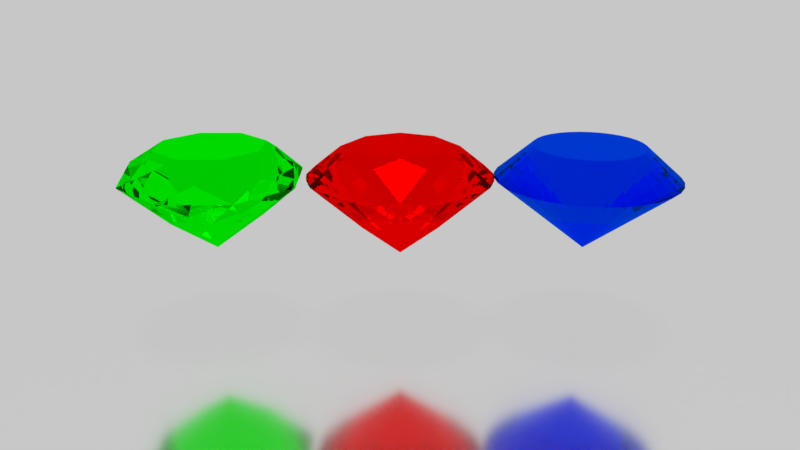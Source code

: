 # Source: 3Diamonds.blend  (saved by Blender 2.78.0; exported with 4.5.12 LTS)
import bpy
from mathutils import Matrix  # noqa: F401  (used for matrix-valued properties, if any)

bpy.ops.wm.read_factory_settings(use_empty=True)
scene = bpy.context.scene
scene.name = 'Scene'

# ---- collections
col_collection_1 = bpy.data.collections.new('Collection 1'); scene.collection.children.link(col_collection_1)

# ---- materials (node trees are filled in below, after node groups)
mat_material_004 = bpy.data.materials.new('Material.004')
mat_material_004.alpha_threshold = 0.0
mat_material_004.roughness = 0.5
mat_material_003 = bpy.data.materials.new('Material.003')
mat_material_003.alpha_threshold = 0.0
mat_material_003.roughness = 0.5
mat_material_001 = bpy.data.materials.new('Material.001')
mat_material_001.alpha_threshold = 0.0
mat_material_001.roughness = 0.5
mat_material_002 = bpy.data.materials.new('Material.002')
mat_material_002.alpha_threshold = 0.0
mat_material_002.roughness = 0.5

# ---- material node trees
mat_material_004.use_nodes = True; mat_material_004.node_tree.nodes.clear()
_N = mat_material_004.node_tree.nodes; _L = mat_material_004.node_tree.links
n0 = _N.new('ShaderNodeOutputMaterial'); n0.name = 'Material Output'; n0.location = (300, 300)
n1 = _N.new('ShaderNodeBsdfAnisotropic'); n1.name = 'Glossy BSDF'; n1.location = (10, 300)
n1.distribution = 'GGX'
n1.inputs[1].default_value = 0.1414
_L.new(n1.outputs[0], n0.inputs[0])
n0.is_active_output = True
mat_material_003.use_nodes = True; mat_material_003.node_tree.nodes.clear()
_N = mat_material_003.node_tree.nodes; _L = mat_material_003.node_tree.links
n0 = _N.new('ShaderNodeOutputMaterial'); n0.name = 'Material Output'; n0.location = (300, 300)
n1 = _N.new('ShaderNodeBsdfGlass'); n1.name = 'Glass BSDF'; n1.location = (10, 300)
n1.distribution = 'BECKMANN'
n1.inputs[0].default_value = (0.0, 0.1589, 1.0, 1.0)
n1.inputs[2].default_value = 1.45
_L.new(n1.outputs[0], n0.inputs[0])
n0.is_active_output = True
mat_material_001.use_nodes = True; mat_material_001.node_tree.nodes.clear()
_N = mat_material_001.node_tree.nodes; _L = mat_material_001.node_tree.links
n0 = _N.new('ShaderNodeOutputMaterial'); n0.name = 'Material Output'; n0.location = (300, 300)
n1 = _N.new('ShaderNodeBsdfGlass'); n1.name = 'Glass BSDF'; n1.location = (10, 300)
n1.distribution = 'BECKMANN'
n1.inputs[0].default_value = (1.0, 0.0, 0.0, 1.0)
n1.inputs[2].default_value = 1.45
_L.new(n1.outputs[0], n0.inputs[0])
n0.is_active_output = True
mat_material_002.use_nodes = True; mat_material_002.node_tree.nodes.clear()
_N = mat_material_002.node_tree.nodes; _L = mat_material_002.node_tree.links
n0 = _N.new('ShaderNodeOutputMaterial'); n0.name = 'Material Output'; n0.location = (300, 300)
n1 = _N.new('ShaderNodeBsdfGlass'); n1.name = 'Glass BSDF'; n1.location = (10, 300)
n1.distribution = 'BECKMANN'
n1.inputs[0].default_value = (0.0, 1.0, 0.0, 1.0)
n1.inputs[2].default_value = 1.45
_L.new(n1.outputs[0], n0.inputs[0])
n0.is_active_output = True

# ---- world
world_world = bpy.data.worlds.new('World'); scene.world = world_world
world_world.color = (0.6982, 0.6982, 0.6982)
world_world.use_sun_shadow = False
world_world.sun_shadow_jitter_overblur = 0.0
world_world.cycles.sampling_method = 'MANUAL'

# ---- cameras
cam_camera_001 = bpy.data.cameras.new('Camera.001')
cam_camera_001.clip_end = 100.0
cam_camera_001.lens = 35.0
cam_camera_001.sensor_width = 32.0
cam_camera_001.sensor_height = 18.0
cam_camera_001.display_size = 2.0
cam_camera_001.dof.focus_distance = 0.0

# ---- lights
light_sun = bpy.data.lights.new('Sun', 'SUN')
light_sun.transmission_factor = 0.0
light_sun.angle = 0.1993
light_sun.energy = 20.0
light_sun.shadow_buffer_clip_start = 0.5
light_sun.shadow_soft_size = 0.1
light_sun.shadow_cascade_max_distance = 1000.0

# ---- meshes
me_plane = bpy.data.meshes.new('Plane')
me_plane.from_pydata([(-1.0, -1.0, 0.0), (1.0, -1.0, 0.0), (-1.0, 1.0, 0.0), (1.0, 1.0, 0.0)], [], [(0, 1, 3, 2)])
me_plane.materials.append(mat_material_004)
me_plane.use_remesh_preserve_volume = False
me_plane.use_remesh_preserve_attributes = False
me_plane.use_mirror_vertex_groups = False
me_plane.update()
me_diamond = bpy.data.meshes.new('Diamond')
me_diamond.from_pydata([(0.0, 0.0, 0.35), (0.0, 0.0, -0.8), (0.6, 0.0, 0.35), (1.0, 0.0, 0.0), (0.5885, -0.1171, 0.35), (0.9808, -0.1951, 0.0), (0.5543, -0.2296, 0.35), (0.9239, -0.3827, 0.0), (0.4989, -0.3333, 0.35), (0.8315, -0.5556, 0.0), (0.4243, -0.4243, 0.35), (0.7071, -0.7071, 0.0), (0.3333, -0.4989, 0.35), (0.5556, -0.8315, 0.0), (0.2296, -0.5543, 0.35), (0.3827, -0.9239, 0.0), (0.1171, -0.5885, 0.35), (0.1951, -0.9808, 0.0), (2.98e-08, -0.6, 0.35), (8.941e-08, -1.0, 0.0), (-0.1171, -0.5885, 0.35), (-0.1951, -0.9808, 0.0), (-0.2296, -0.5543, 0.35), (-0.3827, -0.9239, 0.0), (-0.3333, -0.4989, 0.35), (-0.5556, -0.8315, 0.0), (-0.4243, -0.4243, 0.35), (-0.7071, -0.7071, 0.0), (-0.4989, -0.3333, 0.35), (-0.8315, -0.5556, 0.0), (-0.5543, -0.2296, 0.35), (-0.9239, -0.3827, 0.0), (-0.5885, -0.1171, 0.35), (-0.9808, -0.1951, 0.0), (-0.6, -5.245e-08, 0.35), (-1.0, -8.742e-08, 0.0), (-0.5885, 0.1171, 0.35), (-0.9808, 0.1951, 0.0), (-0.5543, 0.2296, 0.35), (-0.9239, 0.3827, 0.0), (-0.4989, 0.3333, 0.35), (-0.8315, 0.5556, 0.0), (-0.4243, 0.4243, 0.35), (-0.7071, 0.7071, 0.0), (-0.3333, 0.4989, 0.35), (-0.5556, 0.8315, 0.0), (-0.2296, 0.5543, 0.35), (-0.3827, 0.9239, 0.0), (-0.1171, 0.5885, 0.35), (-0.1951, 0.9808, 0.0), (2.98e-08, 0.6, 0.35), (8.941e-08, 1.0, 0.0), (0.1171, 0.5885, 0.35), (0.1951, 0.9808, 0.0), (0.2296, 0.5543, 0.35), (0.3827, 0.9239, 0.0), (0.3333, 0.4989, 0.35), (0.5556, 0.8315, 0.0), (0.4243, 0.4243, 0.35), (0.7071, 0.7071, 0.0), (0.4989, 0.3333, 0.35), (0.8315, 0.5556, 0.0), (0.5543, 0.2296, 0.35), (0.9239, 0.3827, 0.0), (0.5885, 0.1171, 0.35), (0.9808, 0.1951, 0.0)], [], [(3, 1, 65), (1, 3, 5), (1, 5, 7), (1, 7, 9), (1, 9, 11), (1, 11, 13), (1, 13, 15), (1, 15, 17), (1, 17, 19), (1, 19, 21), (1, 21, 23), (1, 23, 25), (1, 25, 27), (1, 27, 29), (1, 29, 31), (1, 31, 33), (1, 33, 35), (1, 35, 37), (1, 37, 39), (1, 39, 41), (1, 41, 43), (1, 43, 45), (1, 45, 47), (1, 47, 49), (1, 49, 51), (1, 51, 53), (1, 53, 55), (1, 55, 57), (1, 57, 59), (1, 59, 61), (1, 61, 63), (1, 63, 65), (2, 3, 65, 64), (3, 2, 4, 5), (5, 4, 6, 7), (7, 6, 8, 9), (9, 8, 10, 11), (11, 10, 12, 13), (13, 12, 14, 15), (15, 14, 16, 17), (17, 16, 18, 19), (19, 18, 20, 21), (21, 20, 22, 23), (23, 22, 24, 25), (25, 24, 26, 27), (27, 26, 28, 29), (29, 28, 30, 31), (31, 30, 32, 33), (33, 32, 34, 35), (35, 34, 36, 37), (37, 36, 38, 39), (39, 38, 40, 41), (41, 40, 42, 43), (43, 42, 44, 45), (45, 44, 46, 47), (47, 46, 48, 49), (49, 48, 50, 51), (51, 50, 52, 53), (53, 52, 54, 55), (55, 54, 56, 57), (57, 56, 58, 59), (59, 58, 60, 61), (61, 60, 62, 63), (63, 62, 64, 65), (0, 2, 64), (2, 0, 4), (4, 0, 6), (6, 0, 8), (8, 0, 10), (10, 0, 12), (12, 0, 14), (14, 0, 16), (16, 0, 18), (18, 0, 20), (20, 0, 22), (22, 0, 24), (24, 0, 26), (26, 0, 28), (28, 0, 30), (30, 0, 32), (32, 0, 34), (34, 0, 36), (36, 0, 38), (38, 0, 40), (40, 0, 42), (42, 0, 44), (44, 0, 46), (46, 0, 48), (48, 0, 50), (50, 0, 52), (52, 0, 54), (54, 0, 56), (56, 0, 58), (58, 0, 60), (60, 0, 62), (62, 0, 64)])
me_diamond.materials.append(mat_material_003)
me_diamond.use_remesh_preserve_volume = False
me_diamond.use_remesh_preserve_attributes = False
me_diamond.use_mirror_vertex_groups = False
me_diamond.update()
me_dmesh = bpy.data.meshes.new('dmesh')
me_dmesh.from_pydata([(1.0, 0.0, 0.0), (0.9239, 0.3827, 0.0), (0.7071, 0.7071, 0.0), (0.3827, 0.9239, 0.0), (-4.371e-08, 1.0, 0.0), (-0.3827, 0.9239, 0.0), (-0.7071, 0.7071, 0.0), (-0.9239, 0.3827, 0.0), (-1.0, -8.742e-08, 0.0), (-0.9239, -0.3827, 0.0), (-0.7071, -0.7071, 0.0), (-0.3827, -0.9239, 0.0), (1.192e-08, -1.0, 0.0), (0.3827, -0.9239, 0.0), (0.7071, -0.7071, 0.0), (0.9239, -0.3827, 0.0), (1.0, 0.0, 0.034), (0.9239, 0.3827, 0.034), (0.7071, 0.7071, 0.034), (0.3827, 0.9239, 0.034), (-4.371e-08, 1.0, 0.034), (-0.3827, 0.9239, 0.034), (-0.7071, 0.7071, 0.034), (-0.9239, 0.3827, 0.034), (-1.0, -8.742e-08, 0.034), (-0.9239, -0.3827, 0.034), (-0.7071, -0.7071, 0.034), (-0.3827, -0.9239, 0.034), (1.192e-08, -1.0, 0.034), (0.3827, -0.9239, 0.034), (0.7071, -0.7071, 0.034), (0.9239, -0.3827, 0.034), (0.9808, 0.1951, 0.01787), (0.8315, 0.5556, 0.01787), (0.5556, 0.8315, 0.01787), (0.1951, 0.9808, 0.01787), (-0.1951, 0.9808, 0.01787), (-0.5556, 0.8315, 0.01787), (-0.8315, 0.5556, 0.01787), (-0.9808, 0.1951, 0.01787), (-0.9808, -0.1951, 0.01787), (-0.8315, -0.5556, 0.01787), (-0.5556, -0.8315, 0.01787), (-0.1951, -0.9808, 0.01787), (0.1951, -0.9808, 0.01787), (0.5556, -0.8315, 0.01787), (0.8315, -0.5556, 0.01787), (0.9808, -0.1951, 0.01787), (0.9808, 0.1951, 0.01809), (0.8315, 0.5556, 0.01809), (0.5556, 0.8315, 0.01809), (0.1951, 0.9808, 0.01809), (-0.1951, 0.9808, 0.01809), (-0.5556, 0.8315, 0.01809), (-0.8315, 0.5556, 0.01809), (-0.9808, 0.1951, 0.01809), (-0.9808, -0.1951, 0.01809), (-0.8315, -0.5556, 0.01809), (-0.5556, -0.8315, 0.01809), (-0.1951, -0.9808, 0.01809), (0.1951, -0.9808, 0.01809), (0.5556, -0.8315, 0.01809), (0.8315, -0.5556, 0.01809), (0.9808, -0.1951, 0.01809), (0.9952, 0.09802, 0.01346), (0.9569, 0.2903, 0.01346), (0.8819, 0.4714, 0.01346), (0.773, 0.6344, 0.01346), (0.6344, 0.773, 0.01346), (0.4714, 0.8819, 0.01346), (0.2903, 0.9569, 0.01346), (0.09802, 0.9952, 0.01346), (-0.09802, 0.9952, 0.01346), (-0.2903, 0.9569, 0.01346), (-0.4714, 0.8819, 0.01346), (-0.6344, 0.773, 0.01346), (-0.773, 0.6344, 0.01346), (-0.8819, 0.4714, 0.01346), (-0.9569, 0.2903, 0.01346), (-0.9952, 0.09802, 0.01346), (-0.9952, -0.09802, 0.01346), (-0.9569, -0.2903, 0.01346), (-0.8819, -0.4714, 0.01346), (-0.773, -0.6344, 0.01346), (-0.6344, -0.773, 0.01346), (-0.4714, -0.8819, 0.01346), (-0.2903, -0.9569, 0.01346), (-0.09802, -0.9952, 0.01346), (0.09802, -0.9952, 0.01346), (0.2903, -0.9569, 0.01346), (0.4714, -0.8819, 0.01346), (0.6344, -0.773, 0.01346), (0.773, -0.6344, 0.01346), (0.8819, -0.4714, 0.01346), (0.9569, -0.2903, 0.01346), (0.9952, -0.09802, 0.01346), (0.9952, 0.09802, 0.02202), (0.9569, 0.2903, 0.02202), (0.8819, 0.4714, 0.02202), (0.773, 0.6344, 0.02202), (0.6344, 0.773, 0.02202), (0.4714, 0.8819, 0.02202), (0.2903, 0.9569, 0.02202), (0.09802, 0.9952, 0.02202), (-0.09802, 0.9952, 0.02202), (-0.2903, 0.9569, 0.02202), (-0.4714, 0.8819, 0.02202), (-0.6344, 0.773, 0.02202), (-0.773, 0.6344, 0.02202), (-0.8819, 0.4714, 0.02202), (-0.9569, 0.2903, 0.02202), (-0.9952, 0.09802, 0.02202), (-0.9952, -0.09802, 0.02202), (-0.9569, -0.2903, 0.02202), (-0.8819, -0.4714, 0.02202), (-0.773, -0.6344, 0.02202), (-0.6344, -0.773, 0.02202), (-0.4714, -0.8819, 0.02202), (-0.2903, -0.9569, 0.02202), (-0.09802, -0.9952, 0.02202), (0.09802, -0.9952, 0.02202), (0.2903, -0.9569, 0.02202), (0.4714, -0.8819, 0.02202), (0.6344, -0.773, 0.02202), (0.773, -0.6344, 0.02202), (0.8819, -0.4714, 0.02202), (0.9569, -0.2903, 0.02202), (0.9952, -0.09802, 0.02202), (0.6475, 0.2682, 0.277), (0.2682, 0.6475, 0.277), (-0.2682, 0.6475, 0.277), (-0.6475, 0.2682, 0.277), (-0.6475, -0.2682, 0.277), (-0.2682, -0.6475, 0.277), (0.2682, -0.6475, 0.277), (0.6475, -0.2682, 0.277), (0.53, 0.0, 0.358), (0.3748, 0.3748, 0.358), (-2.317e-08, 0.53, 0.358), (-0.3748, 0.3748, 0.358), (-0.53, -4.633e-08, 0.358), (-0.3748, -0.3748, 0.358), (6.32e-09, -0.53, 0.358), (0.3748, -0.3748, 0.358), (0.4, 0.1657, -0.5172), (0.1657, 0.4, -0.5172), (-0.1657, 0.4, -0.5172), (-0.4, 0.1657, -0.5172), (-0.4, -0.1657, -0.5172), (-0.1657, -0.4, -0.5172), (0.1657, -0.4, -0.5172), (0.4, -0.1657, -0.5172), (0.0, 0.0, -0.862)], [], [(0, 64, 96, 16), (0, 16, 127, 95), (1, 66, 98, 17), (1, 17, 97, 65), (2, 68, 100, 18), (2, 18, 99, 67), (3, 70, 102, 19), (3, 19, 101, 69), (4, 72, 104, 20), (4, 20, 103, 71), (5, 74, 106, 21), (5, 21, 105, 73), (6, 76, 108, 22), (6, 22, 107, 75), (7, 78, 110, 23), (7, 23, 109, 77), (8, 80, 112, 24), (8, 24, 111, 79), (9, 82, 114, 25), (9, 25, 113, 81), (10, 84, 116, 26), (10, 26, 115, 83), (11, 86, 118, 27), (11, 27, 117, 85), (12, 88, 120, 28), (12, 28, 119, 87), (13, 90, 122, 29), (13, 29, 121, 89), (14, 92, 124, 30), (14, 30, 123, 91), (15, 94, 126, 31), (15, 31, 125, 93), (32, 48, 96, 64), (32, 65, 97, 48), (33, 49, 98, 66), (33, 67, 99, 49), (34, 50, 100, 68), (34, 69, 101, 50), (35, 51, 102, 70), (35, 71, 103, 51), (36, 52, 104, 72), (36, 73, 105, 52), (37, 53, 106, 74), (37, 75, 107, 53), (38, 54, 108, 76), (38, 77, 109, 54), (39, 55, 110, 78), (39, 79, 111, 55), (40, 56, 112, 80), (40, 81, 113, 56), (41, 57, 114, 82), (41, 83, 115, 57), (42, 58, 116, 84), (42, 85, 117, 58), (43, 59, 118, 86), (43, 87, 119, 59), (44, 60, 120, 88), (44, 89, 121, 60), (45, 61, 122, 90), (45, 91, 123, 61), (46, 62, 124, 92), (46, 93, 125, 62), (47, 63, 126, 94), (47, 95, 127, 63), (16, 135, 31, 126, 63, 127), (30, 124, 62, 125, 31, 135), (17, 98, 49, 99, 18, 128), (17, 128, 16, 96, 48, 97), (19, 102, 51, 103, 20, 129), (19, 129, 18, 100, 50, 101), (21, 106, 53, 107, 22, 130), (21, 130, 20, 104, 52, 105), (23, 110, 55, 111, 24, 131), (23, 131, 22, 108, 54, 109), (25, 114, 57, 115, 26, 132), (25, 132, 24, 112, 56, 113), (27, 118, 59, 119, 28, 133), (27, 133, 26, 116, 58, 117), (29, 122, 61, 123, 30, 134), (29, 134, 28, 120, 60, 121), (136, 128, 137), (137, 128, 18, 129), (137, 129, 138), (138, 129, 20, 130), (138, 130, 139), (139, 130, 22, 131), (139, 131, 140), (140, 131, 24, 132), (140, 132, 141), (141, 132, 26, 133), (141, 133, 142), (142, 133, 28, 134), (142, 134, 143), (143, 134, 30, 135), (143, 135, 136), (16, 128, 136, 135), (136, 137, 138, 139, 140, 141, 142, 143), (0, 144, 1, 65, 32, 64), (0, 95, 47, 94, 15, 151), (2, 145, 3, 69, 34, 68), (2, 67, 33, 66, 1, 144), (4, 146, 5, 73, 36, 72), (4, 71, 35, 70, 3, 145), (6, 147, 7, 77, 38, 76), (6, 75, 37, 74, 5, 146), (8, 148, 9, 81, 40, 80), (8, 79, 39, 78, 7, 147), (10, 149, 11, 85, 42, 84), (10, 83, 41, 82, 9, 148), (12, 150, 13, 89, 44, 88), (12, 87, 43, 86, 11, 149), (14, 151, 15, 93, 46, 92), (14, 91, 45, 90, 13, 150), (0, 151, 152, 144), (2, 144, 152, 145), (4, 145, 152, 146), (6, 146, 152, 147), (8, 147, 152, 148), (10, 148, 152, 149), (12, 149, 152, 150), (14, 150, 152, 151)])
me_dmesh.materials.append(mat_material_001)
me_dmesh.use_remesh_preserve_volume = False
me_dmesh.use_remesh_preserve_attributes = False
me_dmesh.use_mirror_vertex_groups = False
me_dmesh.update()
me_gem = bpy.data.meshes.new('Gem')
me_gem.from_pydata([(0.0, 0.0, -0.8), (0.0, 0.0, 0.35), (0.0, 0.5412, -0.4), (0.3827, 0.9239, 0.0), (0.0, 0.8659, 0.175), (0.2296, 0.5543, 0.35), (0.3827, 0.3827, -0.4), (0.9239, 0.3827, 0.0), (0.6123, 0.6123, 0.175), (0.5543, 0.2296, 0.35), (0.5412, 3.314e-17, -0.4), (0.9239, -0.3827, 0.0), (0.8659, 5.302e-17, 0.175), (0.5543, -0.2296, 0.35), (0.3827, -0.3827, -0.4), (0.3827, -0.9239, 0.0), (0.6123, -0.6123, 0.175), (0.2296, -0.5543, 0.35), (6.628e-17, -0.5412, -0.4), (-0.3827, -0.9239, 0.0), (1.06e-16, -0.8659, 0.175), (-0.2296, -0.5543, 0.35), (-0.3827, -0.3827, -0.4), (-0.9239, -0.3827, 0.0), (-0.6123, -0.6123, 0.175), (-0.5543, -0.2296, 0.35), (-0.5412, -9.942e-17, -0.4), (-0.9239, 0.3827, 0.0), (-0.8659, -1.591e-16, 0.175), (-0.5543, 0.2296, 0.35), (-0.3827, 0.3827, -0.4), (-0.3827, 0.9239, 0.0), (-0.6123, 0.6123, 0.175), (-0.2296, 0.5543, 0.35)], [], [(6, 0, 2, 3), (6, 3, 7), (7, 3, 8), (8, 3, 4, 5), (8, 5, 9), (10, 0, 6, 7), (10, 7, 11), (11, 7, 12), (12, 7, 8, 9), (12, 9, 13), (14, 0, 10, 11), (14, 11, 15), (15, 11, 16), (16, 11, 12, 13), (16, 13, 17), (18, 0, 14, 15), (18, 15, 19), (19, 15, 20), (20, 15, 16, 17), (20, 17, 21), (22, 0, 18, 19), (22, 19, 23), (23, 19, 24), (24, 19, 20, 21), (24, 21, 25), (26, 0, 22, 23), (26, 23, 27), (27, 23, 28), (28, 23, 24, 25), (28, 25, 29), (30, 0, 26, 27), (30, 27, 31), (31, 27, 32), (32, 27, 28, 29), (32, 29, 33), (2, 0, 30, 31), (2, 31, 3), (3, 31, 4), (4, 31, 32, 33), (4, 33, 5), (5, 1, 33), (1, 5, 9), (1, 9, 13), (1, 13, 17), (1, 17, 21), (1, 21, 25), (1, 25, 29), (1, 29, 33)])
me_gem.materials.append(mat_material_002)
me_gem.use_remesh_preserve_volume = False
me_gem.use_remesh_preserve_attributes = False
me_gem.use_mirror_vertex_groups = False
me_gem.update()

# ---- objects
ob_plane = bpy.data.objects.new('Plane', me_plane)
ob_sun = bpy.data.objects.new('Sun', light_sun)
ob_camera = bpy.data.objects.new('Camera', cam_camera_001)
ob_diamond = bpy.data.objects.new('Diamond', me_diamond)
ob_dobj = bpy.data.objects.new('dobj', me_dmesh)
ob_gem = bpy.data.objects.new('Gem', me_gem)

# ---- transforms, parenting, visibility, modifiers, constraints
ob_plane.location = (-8.263, 0.0, 0.0)
ob_plane.scale = (29.48, 29.48, 29.48)
ob_plane.lineart.crease_threshold = 0.0
ob_sun.location = (0.0, 0.0, 0.0)
ob_sun.lineart.crease_threshold = 0.0
ob_camera.location = (8.948, 0.0, 4.449)
ob_camera.rotation_euler = (1.222, -4.108e-08, 1.571)
ob_camera.lineart.crease_threshold = 0.0
ob_diamond.location = (0.0, 2.0, 1.736)
ob_diamond.lineart.crease_threshold = 0.0
ob_dobj.location = (0.0, 0.0, 1.736)
ob_dobj.lineart.crease_threshold = 0.0
ob_gem.location = (0.0, -2.0, 1.736)
ob_gem.lineart.crease_threshold = 0.0

# ---- collection membership
col_collection_1.objects.link(ob_plane)
col_collection_1.objects.link(ob_sun)
col_collection_1.objects.link(ob_camera)
col_collection_1.objects.link(ob_diamond)
col_collection_1.objects.link(ob_dobj)
col_collection_1.objects.link(ob_gem)

# ---- scene / render settings (as saved in the file)
scene.camera = ob_camera
scene.frame_start = 1; scene.frame_end = 250; scene.frame_set(1)
scene.render.engine = 'CYCLES'
scene.render.dither_intensity = 0.0
scene.cycles.use_denoising = False
scene.cycles.samples = 128
scene.cycles.sampling_pattern = 'TABULATED_SOBOL'
scene.cycles.light_sampling_threshold = 0.0
scene.cycles.use_adaptive_sampling = False
scene.cycles.use_light_tree = False
scene.cycles.sample_clamp_direct = 4.0
scene.cycles.sample_clamp_indirect = 1.0
scene.view_settings.view_transform = 'Standard'
bpy.context.view_layer.update()
